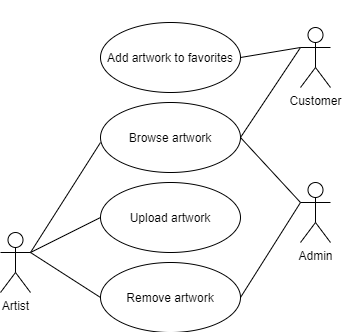

The diagram above was exported from draw.io. Its source (the exported page's mxGraphModel, read from the mxfile embedded in the PNG):
<mxGraphModel dx="782" dy="469" grid="1" gridSize="10" guides="1" tooltips="1" connect="1" arrows="1" fold="1" page="1" pageScale="1" pageWidth="827" pageHeight="1169" math="0" shadow="0">
  <root>
    <mxCell id="0" />
    <mxCell id="1" parent="0" />
    <mxCell id="3eQAjSf6rOWfy70kYAjH-1" value="User" style="shape=umlActor;verticalLabelPosition=bottom;verticalAlign=top;html=1;outlineConnect=0;" parent="1" vertex="1">
      <mxGeometry x="449" y="150" width="30" height="60" as="geometry" />
    </mxCell>
    <mxCell id="3eQAjSf6rOWfy70kYAjH-2" value="Customer" style="shape=umlActor;verticalLabelPosition=bottom;verticalAlign=top;html=1;outlineConnect=0;" parent="1" vertex="1">
      <mxGeometry x="769" y="560" width="30" height="60" as="geometry" />
    </mxCell>
    <mxCell id="3eQAjSf6rOWfy70kYAjH-5" value="Register user" style="ellipse;whiteSpace=wrap;html=1;" parent="1" vertex="1">
      <mxGeometry x="559" y="50" width="140" height="70" as="geometry" />
    </mxCell>
    <mxCell id="3eQAjSf6rOWfy70kYAjH-11" value="Login to the application" style="ellipse;whiteSpace=wrap;html=1;" parent="1" vertex="1">
      <mxGeometry x="559" y="130" width="140" height="70" as="geometry" />
    </mxCell>
    <mxCell id="3eQAjSf6rOWfy70kYAjH-19" value="Upload artwork" style="ellipse;whiteSpace=wrap;html=1;" parent="1" vertex="1">
      <mxGeometry x="140" y="510" width="140" height="70" as="geometry" />
    </mxCell>
    <mxCell id="3eQAjSf6rOWfy70kYAjH-20" value="Buy artwork" style="ellipse;whiteSpace=wrap;html=1;" parent="1" vertex="1">
      <mxGeometry x="559" y="510" width="140" height="70" as="geometry" />
    </mxCell>
    <mxCell id="3eQAjSf6rOWfy70kYAjH-21" value="Browse artwork" style="ellipse;whiteSpace=wrap;html=1;" parent="1" vertex="1">
      <mxGeometry x="140" y="430" width="140" height="70" as="geometry" />
    </mxCell>
    <mxCell id="3eQAjSf6rOWfy70kYAjH-22" value="Add artwork to favorites" style="ellipse;whiteSpace=wrap;html=1;" parent="1" vertex="1">
      <mxGeometry x="140" y="350" width="140" height="70" as="geometry" />
    </mxCell>
    <mxCell id="3eQAjSf6rOWfy70kYAjH-23" value="Sell artwork" style="ellipse;whiteSpace=wrap;html=1;" parent="1" vertex="1">
      <mxGeometry x="559" y="350" width="140" height="70" as="geometry" />
    </mxCell>
    <mxCell id="3eQAjSf6rOWfy70kYAjH-24" value="Pickup artwork" style="ellipse;whiteSpace=wrap;html=1;" parent="1" vertex="1">
      <mxGeometry x="559" y="590" width="140" height="70" as="geometry" />
    </mxCell>
    <mxCell id="3eQAjSf6rOWfy70kYAjH-25" value="Remove artwork" style="ellipse;whiteSpace=wrap;html=1;" parent="1" vertex="1">
      <mxGeometry x="140" y="590" width="140" height="70" as="geometry" />
    </mxCell>
    <mxCell id="3eQAjSf6rOWfy70kYAjH-26" value="View transactions" style="ellipse;whiteSpace=wrap;html=1;" parent="1" vertex="1">
      <mxGeometry x="559" y="210" width="140" height="70" as="geometry" />
    </mxCell>
    <mxCell id="3eQAjSf6rOWfy70kYAjH-27" value="Deliver artwork" style="ellipse;whiteSpace=wrap;html=1;" parent="1" vertex="1">
      <mxGeometry x="559" y="430" width="140" height="70" as="geometry" />
    </mxCell>
    <mxCell id="3eQAjSf6rOWfy70kYAjH-41" value="User" style="shape=umlActor;verticalLabelPosition=bottom;verticalAlign=top;html=1;" parent="1" vertex="1">
      <mxGeometry x="195" y="65" width="30" height="60" as="geometry" />
    </mxCell>
    <mxCell id="3eQAjSf6rOWfy70kYAjH-42" value="Artist" style="shape=umlActor;verticalLabelPosition=bottom;verticalAlign=top;html=1;" parent="1" vertex="1">
      <mxGeometry x="115" y="205" width="30" height="60" as="geometry" />
    </mxCell>
    <mxCell id="3eQAjSf6rOWfy70kYAjH-43" value="Customer" style="shape=umlActor;verticalLabelPosition=bottom;verticalAlign=top;html=1;" parent="1" vertex="1">
      <mxGeometry x="275" y="205" width="30" height="60" as="geometry" />
    </mxCell>
    <mxCell id="3eQAjSf6rOWfy70kYAjH-53" value="" style="endArrow=block;endSize=16;endFill=0;html=1;" parent="1" edge="1">
      <mxGeometry width="160" relative="1" as="geometry">
        <mxPoint x="209.41" y="195" as="sourcePoint" />
        <mxPoint x="209.41" y="145" as="targetPoint" />
      </mxGeometry>
    </mxCell>
    <mxCell id="Z0MvmOw6qItudT1dr9tW-11" value="Admin" style="shape=umlActor;verticalLabelPosition=bottom;verticalAlign=top;html=1;" parent="1" vertex="1">
      <mxGeometry x="195" y="205" width="30" height="60" as="geometry" />
    </mxCell>
    <mxCell id="Z0MvmOw6qItudT1dr9tW-13" value="" style="endArrow=none;html=1;exitX=0.5;exitY=0;exitDx=0;exitDy=0;exitPerimeter=0;" parent="1" source="3eQAjSf6rOWfy70kYAjH-42" edge="1">
      <mxGeometry width="50" height="50" relative="1" as="geometry">
        <mxPoint x="135" y="205" as="sourcePoint" />
        <mxPoint x="285" y="205" as="targetPoint" />
        <Array as="points">
          <mxPoint x="205" y="195" />
        </Array>
      </mxGeometry>
    </mxCell>
    <mxCell id="Z0MvmOw6qItudT1dr9tW-19" value="" style="endArrow=none;html=1;" parent="1" edge="1">
      <mxGeometry width="50" height="50" relative="1" as="geometry">
        <mxPoint x="215" y="195" as="sourcePoint" />
        <mxPoint x="215" y="195" as="targetPoint" />
      </mxGeometry>
    </mxCell>
    <mxCell id="Z0MvmOw6qItudT1dr9tW-20" value="" style="endArrow=none;html=1;exitX=1;exitY=0.3333333333333333;exitDx=0;exitDy=0;exitPerimeter=0;entryX=0;entryY=0.5;entryDx=0;entryDy=0;" parent="1" source="3eQAjSf6rOWfy70kYAjH-1" target="3eQAjSf6rOWfy70kYAjH-5" edge="1">
      <mxGeometry width="50" height="50" relative="1" as="geometry">
        <mxPoint x="689" y="230" as="sourcePoint" />
        <mxPoint x="739" y="180" as="targetPoint" />
      </mxGeometry>
    </mxCell>
    <mxCell id="Z0MvmOw6qItudT1dr9tW-21" value="" style="endArrow=none;html=1;exitX=1;exitY=0.3333333333333333;exitDx=0;exitDy=0;exitPerimeter=0;entryX=0;entryY=0.5;entryDx=0;entryDy=0;" parent="1" source="3eQAjSf6rOWfy70kYAjH-1" target="3eQAjSf6rOWfy70kYAjH-11" edge="1">
      <mxGeometry width="50" height="50" relative="1" as="geometry">
        <mxPoint x="689" y="230" as="sourcePoint" />
        <mxPoint x="739" y="180" as="targetPoint" />
      </mxGeometry>
    </mxCell>
    <mxCell id="Z0MvmOw6qItudT1dr9tW-25" value="" style="endArrow=none;html=1;exitX=1;exitY=0.3333333333333333;exitDx=0;exitDy=0;exitPerimeter=0;entryX=0;entryY=0.5;entryDx=0;entryDy=0;" parent="1" source="3eQAjSf6rOWfy70kYAjH-1" target="3eQAjSf6rOWfy70kYAjH-26" edge="1">
      <mxGeometry width="50" height="50" relative="1" as="geometry">
        <mxPoint x="689" y="320" as="sourcePoint" />
        <mxPoint x="739" y="270" as="targetPoint" />
      </mxGeometry>
    </mxCell>
    <mxCell id="Z0MvmOw6qItudT1dr9tW-33" value="Artist" style="shape=umlActor;verticalLabelPosition=bottom;verticalAlign=top;html=1;outlineConnect=0;" parent="1" vertex="1">
      <mxGeometry x="40" y="560" width="30" height="60" as="geometry" />
    </mxCell>
    <mxCell id="Z0MvmOw6qItudT1dr9tW-36" value="Admin" style="shape=umlActor;verticalLabelPosition=bottom;verticalAlign=top;html=1;outlineConnect=0;" parent="1" vertex="1">
      <mxGeometry x="340" y="510" width="30" height="60" as="geometry" />
    </mxCell>
    <mxCell id="Z0MvmOw6qItudT1dr9tW-37" value="" style="endArrow=none;html=1;exitX=1;exitY=0.3333333333333333;exitDx=0;exitDy=0;exitPerimeter=0;" parent="1" source="Z0MvmOw6qItudT1dr9tW-33" edge="1">
      <mxGeometry width="50" height="50" relative="1" as="geometry">
        <mxPoint x="270" y="685" as="sourcePoint" />
        <mxPoint x="140" y="470" as="targetPoint" />
      </mxGeometry>
    </mxCell>
    <mxCell id="Z0MvmOw6qItudT1dr9tW-39" value="Customer" style="shape=umlActor;verticalLabelPosition=bottom;verticalAlign=top;html=1;outlineConnect=0;" parent="1" vertex="1">
      <mxGeometry x="340" y="355" width="30" height="60" as="geometry" />
    </mxCell>
    <mxCell id="Z0MvmOw6qItudT1dr9tW-40" value="" style="endArrow=none;html=1;entryX=1;entryY=0.5;entryDx=0;entryDy=0;exitX=0;exitY=0.3333333333333333;exitDx=0;exitDy=0;exitPerimeter=0;" parent="1" source="Z0MvmOw6qItudT1dr9tW-39" target="3eQAjSf6rOWfy70kYAjH-21" edge="1">
      <mxGeometry width="50" height="50" relative="1" as="geometry">
        <mxPoint x="260" y="650" as="sourcePoint" />
        <mxPoint x="310" y="600" as="targetPoint" />
      </mxGeometry>
    </mxCell>
    <mxCell id="Z0MvmOw6qItudT1dr9tW-41" value="" style="endArrow=none;html=1;entryX=0;entryY=0.3333333333333333;entryDx=0;entryDy=0;entryPerimeter=0;exitX=1;exitY=0.5;exitDx=0;exitDy=0;" parent="1" source="3eQAjSf6rOWfy70kYAjH-22" target="Z0MvmOw6qItudT1dr9tW-39" edge="1">
      <mxGeometry width="50" height="50" relative="1" as="geometry">
        <mxPoint x="260" y="650" as="sourcePoint" />
        <mxPoint x="310" y="600" as="targetPoint" />
      </mxGeometry>
    </mxCell>
    <mxCell id="Z0MvmOw6qItudT1dr9tW-42" value="" style="endArrow=none;html=1;exitX=1;exitY=0.3333333333333333;exitDx=0;exitDy=0;exitPerimeter=0;entryX=0;entryY=0.5;entryDx=0;entryDy=0;" parent="1" source="Z0MvmOw6qItudT1dr9tW-33" target="3eQAjSf6rOWfy70kYAjH-19" edge="1">
      <mxGeometry width="50" height="50" relative="1" as="geometry">
        <mxPoint x="260" y="650" as="sourcePoint" />
        <mxPoint x="310" y="600" as="targetPoint" />
      </mxGeometry>
    </mxCell>
    <mxCell id="Z0MvmOw6qItudT1dr9tW-43" value="" style="endArrow=none;html=1;exitX=1;exitY=0.3333333333333333;exitDx=0;exitDy=0;exitPerimeter=0;entryX=0;entryY=0.5;entryDx=0;entryDy=0;" parent="1" source="Z0MvmOw6qItudT1dr9tW-33" target="3eQAjSf6rOWfy70kYAjH-25" edge="1">
      <mxGeometry width="50" height="50" relative="1" as="geometry">
        <mxPoint x="260" y="650" as="sourcePoint" />
        <mxPoint x="141" y="624" as="targetPoint" />
      </mxGeometry>
    </mxCell>
    <mxCell id="Z0MvmOw6qItudT1dr9tW-46" value="" style="endArrow=none;html=1;entryX=0;entryY=0.3333333333333333;entryDx=0;entryDy=0;entryPerimeter=0;exitX=1;exitY=0.5;exitDx=0;exitDy=0;" parent="1" source="3eQAjSf6rOWfy70kYAjH-21" target="Z0MvmOw6qItudT1dr9tW-36" edge="1">
      <mxGeometry width="50" height="50" relative="1" as="geometry">
        <mxPoint x="260" y="650" as="sourcePoint" />
        <mxPoint x="310" y="600" as="targetPoint" />
      </mxGeometry>
    </mxCell>
    <mxCell id="Z0MvmOw6qItudT1dr9tW-47" value="" style="endArrow=none;html=1;entryX=0;entryY=0.3333333333333333;entryDx=0;entryDy=0;entryPerimeter=0;exitX=1;exitY=0.5;exitDx=0;exitDy=0;" parent="1" source="3eQAjSf6rOWfy70kYAjH-25" target="Z0MvmOw6qItudT1dr9tW-36" edge="1">
      <mxGeometry width="50" height="50" relative="1" as="geometry">
        <mxPoint x="260" y="650" as="sourcePoint" />
        <mxPoint x="310" y="600" as="targetPoint" />
      </mxGeometry>
    </mxCell>
    <mxCell id="Z0MvmOw6qItudT1dr9tW-50" value="Artist" style="shape=umlActor;verticalLabelPosition=bottom;verticalAlign=top;html=1;outlineConnect=0;" parent="1" vertex="1">
      <mxGeometry x="449" y="400" width="30" height="60" as="geometry" />
    </mxCell>
    <mxCell id="Z0MvmOw6qItudT1dr9tW-53" value="" style="endArrow=none;html=1;exitX=1;exitY=0.3333333333333333;exitDx=0;exitDy=0;exitPerimeter=0;entryX=0;entryY=0.5;entryDx=0;entryDy=0;" parent="1" source="Z0MvmOw6qItudT1dr9tW-50" target="3eQAjSf6rOWfy70kYAjH-23" edge="1">
      <mxGeometry width="50" height="50" relative="1" as="geometry">
        <mxPoint x="709" y="510" as="sourcePoint" />
        <mxPoint x="769" y="460" as="targetPoint" />
      </mxGeometry>
    </mxCell>
    <mxCell id="Z0MvmOw6qItudT1dr9tW-54" value="" style="endArrow=none;html=1;exitX=1;exitY=0.3333333333333333;exitDx=0;exitDy=0;exitPerimeter=0;entryX=0;entryY=0.5;entryDx=0;entryDy=0;" parent="1" source="Z0MvmOw6qItudT1dr9tW-50" target="3eQAjSf6rOWfy70kYAjH-27" edge="1">
      <mxGeometry width="50" height="50" relative="1" as="geometry">
        <mxPoint x="719" y="510" as="sourcePoint" />
        <mxPoint x="769" y="460" as="targetPoint" />
      </mxGeometry>
    </mxCell>
    <mxCell id="Z0MvmOw6qItudT1dr9tW-55" value="" style="endArrow=none;html=1;exitX=1;exitY=0.5;exitDx=0;exitDy=0;entryX=0;entryY=0.3333333333333333;entryDx=0;entryDy=0;entryPerimeter=0;" parent="1" source="3eQAjSf6rOWfy70kYAjH-20" target="3eQAjSf6rOWfy70kYAjH-2" edge="1">
      <mxGeometry width="50" height="50" relative="1" as="geometry">
        <mxPoint x="719" y="510" as="sourcePoint" />
        <mxPoint x="769" y="460" as="targetPoint" />
      </mxGeometry>
    </mxCell>
    <mxCell id="Z0MvmOw6qItudT1dr9tW-56" value="" style="endArrow=none;html=1;exitX=1;exitY=0.5;exitDx=0;exitDy=0;entryX=0;entryY=0.3333333333333333;entryDx=0;entryDy=0;entryPerimeter=0;" parent="1" source="3eQAjSf6rOWfy70kYAjH-24" target="3eQAjSf6rOWfy70kYAjH-2" edge="1">
      <mxGeometry width="50" height="50" relative="1" as="geometry">
        <mxPoint x="719" y="510" as="sourcePoint" />
        <mxPoint x="769" y="460" as="targetPoint" />
      </mxGeometry>
    </mxCell>
  </root>
</mxGraphModel>